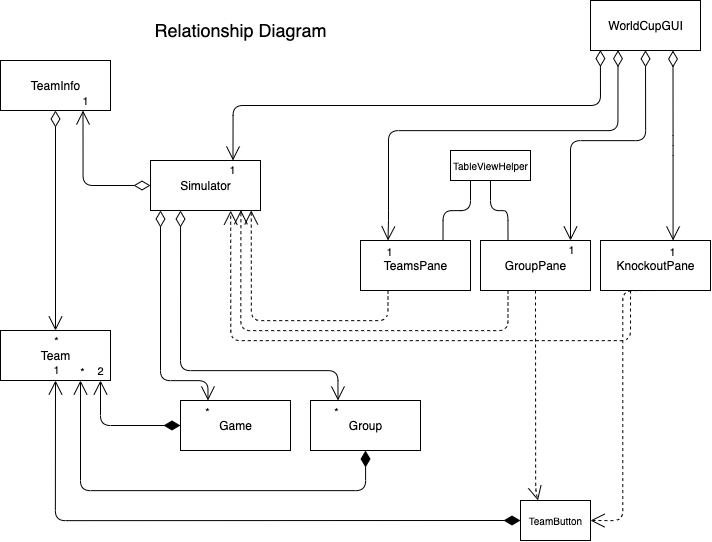

The diagram above was exported from draw.io. Its source (the exported page's mxGraphModel, read from the mxfile embedded in the PNG):
<mxGraphModel dx="2560" dy="1549" grid="1" gridSize="10" guides="1" tooltips="1" connect="1" arrows="1" fold="1" page="1" pageScale="1" pageWidth="850" pageHeight="1100" math="0" shadow="0">
  <root>
    <mxCell id="0" />
    <mxCell id="1" parent="0" />
    <mxCell id="YgL4HaQf6uDBogSRl42u-1" value="Game" style="html=1;" parent="1" vertex="1">
      <mxGeometry x="200" y="410" width="110" height="50" as="geometry" />
    </mxCell>
    <mxCell id="YgL4HaQf6uDBogSRl42u-2" value="Group" style="html=1;" parent="1" vertex="1">
      <mxGeometry x="330" y="410" width="110" height="50" as="geometry" />
    </mxCell>
    <mxCell id="YgL4HaQf6uDBogSRl42u-3" value="GroupPane" style="html=1;" parent="1" vertex="1">
      <mxGeometry x="500" y="250" width="110" height="50" as="geometry" />
    </mxCell>
    <mxCell id="YgL4HaQf6uDBogSRl42u-4" value="KnockoutPane" style="html=1;" parent="1" vertex="1">
      <mxGeometry x="620" y="250" width="110" height="50" as="geometry" />
    </mxCell>
    <mxCell id="YgL4HaQf6uDBogSRl42u-5" value="Simulator" style="html=1;" parent="1" vertex="1">
      <mxGeometry x="170" y="170" width="110" height="50" as="geometry" />
    </mxCell>
    <mxCell id="YgL4HaQf6uDBogSRl42u-6" value="Team" style="html=1;" parent="1" vertex="1">
      <mxGeometry x="20" y="340" width="110" height="50" as="geometry" />
    </mxCell>
    <mxCell id="YgL4HaQf6uDBogSRl42u-7" value="TeamInfo" style="html=1;" parent="1" vertex="1">
      <mxGeometry x="20" y="70" width="110" height="50" as="geometry" />
    </mxCell>
    <mxCell id="YgL4HaQf6uDBogSRl42u-8" value="TeamsPane" style="html=1;" parent="1" vertex="1">
      <mxGeometry x="380" y="250" width="110" height="50" as="geometry" />
    </mxCell>
    <mxCell id="YgL4HaQf6uDBogSRl42u-9" value="WorldCupGUI" style="html=1;" parent="1" vertex="1">
      <mxGeometry x="610" y="10" width="110" height="50" as="geometry" />
    </mxCell>
    <mxCell id="YgL4HaQf6uDBogSRl42u-17" value="" style="endArrow=open;html=1;endSize=12;startArrow=diamondThin;startSize=14;startFill=0;edgeStyle=orthogonalEdgeStyle;align=left;verticalAlign=bottom;exitX=0.25;exitY=0.993;exitDx=0;exitDy=0;entryX=0.25;entryY=0;entryDx=0;entryDy=0; target = 0;exitPerimeter=0;" parent="1" source="YgL4HaQf6uDBogSRl42u-9" target="YgL4HaQf6uDBogSRl42u-8" edge="1">
      <mxGeometry x="-1" y="3" relative="1" as="geometry">
        <mxPoint x="350" y="270" as="sourcePoint" />
        <mxPoint x="410" y="230" as="targetPoint" />
        <Array as="points">
          <mxPoint x="638" y="140" />
          <mxPoint x="408" y="140" />
          <mxPoint x="408" y="230" />
          <mxPoint x="408" y="230" />
        </Array>
      </mxGeometry>
    </mxCell>
    <mxCell id="rZyKS5bNi6u4_1fOPyBE-15" value="1" style="edgeLabel;html=1;align=center;verticalAlign=middle;resizable=0;points=[];" vertex="1" connectable="0" parent="YgL4HaQf6uDBogSRl42u-17">
      <mxGeometry x="1" y="-1" relative="1" as="geometry">
        <mxPoint x="1" y="10" as="offset" />
      </mxGeometry>
    </mxCell>
    <mxCell id="YgL4HaQf6uDBogSRl42u-18" value="" style="endArrow=open;html=1;endSize=12;startArrow=diamondThin;startSize=14;startFill=0;edgeStyle=orthogonalEdgeStyle;align=left;verticalAlign=bottom;exitX=0.5;exitY=0.996;exitDx=0;exitDy=0;exitPerimeter=0;" parent="1" source="YgL4HaQf6uDBogSRl42u-9" target="YgL4HaQf6uDBogSRl42u-3" edge="1">
      <mxGeometry x="-1" y="3" relative="1" as="geometry">
        <mxPoint x="350" y="270" as="sourcePoint" />
        <mxPoint x="590" y="250" as="targetPoint" />
        <Array as="points">
          <mxPoint x="665" y="150" />
          <mxPoint x="590" y="150" />
        </Array>
      </mxGeometry>
    </mxCell>
    <mxCell id="rZyKS5bNi6u4_1fOPyBE-16" value="1" style="edgeLabel;html=1;align=center;verticalAlign=middle;resizable=0;points=[];" vertex="1" connectable="0" parent="YgL4HaQf6uDBogSRl42u-18">
      <mxGeometry x="0.9472" relative="1" as="geometry">
        <mxPoint y="17" as="offset" />
      </mxGeometry>
    </mxCell>
    <mxCell id="YgL4HaQf6uDBogSRl42u-19" value="" style="endArrow=open;html=1;endSize=12;startArrow=diamondThin;startSize=14;startFill=0;edgeStyle=orthogonalEdgeStyle;align=left;verticalAlign=bottom;exitX=0.75;exitY=1;exitDx=0;exitDy=0;" parent="1" source="YgL4HaQf6uDBogSRl42u-9" target="YgL4HaQf6uDBogSRl42u-4" edge="1">
      <mxGeometry x="-1" y="3" relative="1" as="geometry">
        <mxPoint x="415" y="80" as="sourcePoint" />
        <mxPoint x="693" y="220" as="targetPoint" />
        <Array as="points">
          <mxPoint x="693" y="155" />
          <mxPoint x="693" y="200" />
        </Array>
      </mxGeometry>
    </mxCell>
    <mxCell id="Bcen3tOb-UfyAZ95WDpd-10" value="1" style="edgeLabel;html=1;align=center;verticalAlign=middle;resizable=0;points=[];" connectable="0" vertex="1" parent="YgL4HaQf6uDBogSRl42u-19">
      <mxGeometry x="0.9151" y="1" relative="1" as="geometry">
        <mxPoint x="-3" y="18" as="offset" />
      </mxGeometry>
    </mxCell>
    <mxCell id="YgL4HaQf6uDBogSRl42u-23" value="" style="endArrow=open;html=1;endSize=12;startArrow=diamondThin;startSize=14;startFill=0;edgeStyle=orthogonalEdgeStyle;align=left;verticalAlign=bottom;exitX=0.09;exitY=0.991;exitDx=0;exitDy=0;exitPerimeter=0;entryX=0.75;entryY=0;entryDx=0;entryDy=0;" parent="1" source="YgL4HaQf6uDBogSRl42u-9" target="YgL4HaQf6uDBogSRl42u-5" edge="1">
      <mxGeometry x="-1" y="3" relative="1" as="geometry">
        <mxPoint x="350" y="270" as="sourcePoint" />
        <mxPoint x="510" y="270" as="targetPoint" />
      </mxGeometry>
    </mxCell>
    <mxCell id="Bcen3tOb-UfyAZ95WDpd-13" value="1" style="edgeLabel;html=1;align=center;verticalAlign=middle;resizable=0;points=[];" connectable="0" vertex="1" parent="YgL4HaQf6uDBogSRl42u-23">
      <mxGeometry x="0.9546" y="2" relative="1" as="geometry">
        <mxPoint x="-4" y="21" as="offset" />
      </mxGeometry>
    </mxCell>
    <mxCell id="YgL4HaQf6uDBogSRl42u-30" value="" style="endArrow=open;html=1;endSize=12;startArrow=diamondThin;startSize=14;startFill=0;edgeStyle=orthogonalEdgeStyle;align=left;verticalAlign=bottom;exitX=0.5;exitY=1;exitDx=0;exitDy=0;entryX=0.5;entryY=0;entryDx=0;entryDy=0;" parent="1" source="YgL4HaQf6uDBogSRl42u-7" target="YgL4HaQf6uDBogSRl42u-6" edge="1">
      <mxGeometry x="-1" y="3" relative="1" as="geometry">
        <mxPoint x="50" y="150" as="sourcePoint" />
        <mxPoint x="210" y="150" as="targetPoint" />
      </mxGeometry>
    </mxCell>
    <mxCell id="rZyKS5bNi6u4_1fOPyBE-9" value="*" style="edgeLabel;html=1;align=center;verticalAlign=middle;resizable=0;points=[];" vertex="1" connectable="0" parent="YgL4HaQf6uDBogSRl42u-30">
      <mxGeometry x="0.8985" y="3" relative="1" as="geometry">
        <mxPoint x="-3" y="21" as="offset" />
      </mxGeometry>
    </mxCell>
    <mxCell id="YgL4HaQf6uDBogSRl42u-50" value="" style="endArrow=open;html=1;endSize=12;startArrow=diamondThin;startSize=14;startFill=0;edgeStyle=orthogonalEdgeStyle;align=left;verticalAlign=bottom;entryX=0.25;entryY=0;entryDx=0;entryDy=0;" parent="1" source="YgL4HaQf6uDBogSRl42u-5" target="YgL4HaQf6uDBogSRl42u-1" edge="1">
      <mxGeometry x="-1" y="3" relative="1" as="geometry">
        <mxPoint x="180" y="240" as="sourcePoint" />
        <mxPoint x="85" y="350" as="targetPoint" />
        <Array as="points">
          <mxPoint x="180" y="390" />
          <mxPoint x="228" y="390" />
        </Array>
      </mxGeometry>
    </mxCell>
    <mxCell id="Bcen3tOb-UfyAZ95WDpd-8" value="*" style="edgeLabel;html=1;align=center;verticalAlign=middle;resizable=0;points=[];" connectable="0" vertex="1" parent="YgL4HaQf6uDBogSRl42u-50">
      <mxGeometry x="0.7747" y="2" relative="1" as="geometry">
        <mxPoint x="4" y="32" as="offset" />
      </mxGeometry>
    </mxCell>
    <mxCell id="YgL4HaQf6uDBogSRl42u-52" value="" style="endArrow=open;html=1;endSize=12;startArrow=diamondThin;startSize=14;startFill=0;edgeStyle=orthogonalEdgeStyle;align=left;verticalAlign=bottom;entryX=0.25;entryY=0;entryDx=0;entryDy=0;exitX=0.273;exitY=1;exitDx=0;exitDy=0;exitPerimeter=0;" parent="1" source="YgL4HaQf6uDBogSRl42u-5" target="YgL4HaQf6uDBogSRl42u-2" edge="1">
      <mxGeometry x="-1" y="3" relative="1" as="geometry">
        <mxPoint x="200" y="260" as="sourcePoint" />
        <mxPoint x="470" y="320" as="targetPoint" />
        <Array as="points">
          <mxPoint x="200" y="380" />
          <mxPoint x="358" y="380" />
        </Array>
      </mxGeometry>
    </mxCell>
    <mxCell id="Bcen3tOb-UfyAZ95WDpd-7" value="*" style="edgeLabel;html=1;align=center;verticalAlign=middle;resizable=0;points=[];" connectable="0" vertex="1" parent="YgL4HaQf6uDBogSRl42u-52">
      <mxGeometry x="0.6277" y="-1" relative="1" as="geometry">
        <mxPoint x="32" y="39" as="offset" />
      </mxGeometry>
    </mxCell>
    <mxCell id="YgL4HaQf6uDBogSRl42u-54" value="" style="endArrow=open;html=1;endSize=12;startArrow=diamondThin;startSize=14;startFill=0;edgeStyle=orthogonalEdgeStyle;align=left;verticalAlign=bottom;exitX=0;exitY=0.25;exitDx=0;exitDy=0;entryX=0.75;entryY=1;entryDx=0;entryDy=0;" parent="1" source="YgL4HaQf6uDBogSRl42u-5" target="YgL4HaQf6uDBogSRl42u-7" edge="1">
      <mxGeometry x="-1" y="3" relative="1" as="geometry">
        <mxPoint x="310" y="290" as="sourcePoint" />
        <mxPoint x="470" y="290" as="targetPoint" />
      </mxGeometry>
    </mxCell>
    <mxCell id="rZyKS5bNi6u4_1fOPyBE-14" value="1" style="edgeLabel;html=1;align=center;verticalAlign=middle;resizable=0;points=[];" vertex="1" connectable="0" parent="YgL4HaQf6uDBogSRl42u-54">
      <mxGeometry x="0.9228" y="-1" relative="1" as="geometry">
        <mxPoint y="-16" as="offset" />
      </mxGeometry>
    </mxCell>
    <mxCell id="YgL4HaQf6uDBogSRl42u-57" value="" style="endArrow=open;html=1;endSize=12;startSize=14;edgeStyle=orthogonalEdgeStyle;align=left;verticalAlign=bottom;endArrow=open;endSize=12;dashed=1;exitX=0.25;exitY=1;exitDx=0;exitDy=0;entryX=0.916;entryY=0.998;entryDx=0;entryDy=0;entryPerimeter=0;" parent="1" source="YgL4HaQf6uDBogSRl42u-8" target="YgL4HaQf6uDBogSRl42u-5" edge="1">
      <mxGeometry x="-1" y="3" relative="1" as="geometry">
        <mxPoint x="400" y="320" as="sourcePoint" />
        <mxPoint x="240" y="250" as="targetPoint" />
        <Array as="points">
          <mxPoint x="408" y="330" />
          <mxPoint x="271" y="330" />
        </Array>
      </mxGeometry>
    </mxCell>
    <mxCell id="YgL4HaQf6uDBogSRl42u-58" value="" style="endArrow=open;html=1;endSize=12;startSize=14;edgeStyle=orthogonalEdgeStyle;align=left;verticalAlign=bottom;endArrow=open;endSize=12;dashed=1;entryX=0.822;entryY=0.994;entryDx=0;entryDy=0;exitX=0.25;exitY=1;exitDx=0;exitDy=0;entryPerimeter=0;" parent="1" source="YgL4HaQf6uDBogSRl42u-3" target="YgL4HaQf6uDBogSRl42u-5" edge="1">
      <mxGeometry x="-1" y="3" relative="1" as="geometry">
        <mxPoint x="560" y="370" as="sourcePoint" />
        <mxPoint x="240" y="240" as="targetPoint" />
        <Array as="points">
          <mxPoint x="527" y="340" />
          <mxPoint x="260" y="340" />
        </Array>
      </mxGeometry>
    </mxCell>
    <mxCell id="YgL4HaQf6uDBogSRl42u-59" value="" style="endArrow=open;html=1;endSize=12;startSize=14;edgeStyle=orthogonalEdgeStyle;align=left;verticalAlign=bottom;endArrow=open;endSize=12;dashed=1;entryX=0.729;entryY=1.003;entryDx=0;entryDy=0;entryPerimeter=0;exitX=0.273;exitY=1;exitDx=0;exitDy=0;exitPerimeter=0;" parent="1" source="YgL4HaQf6uDBogSRl42u-4" target="YgL4HaQf6uDBogSRl42u-5" edge="1">
      <mxGeometry x="-1" y="3" relative="1" as="geometry">
        <mxPoint x="507.1" y="310" as="sourcePoint" />
        <mxPoint x="250" y="230" as="targetPoint" />
        <Array as="points">
          <mxPoint x="650" y="350" />
          <mxPoint x="250" y="350" />
        </Array>
      </mxGeometry>
    </mxCell>
    <mxCell id="Bcen3tOb-UfyAZ95WDpd-9" style="edgeStyle=orthogonalEdgeStyle;rounded=0;orthogonalLoop=1;jettySize=auto;html=1;exitX=0;exitY=0.25;exitDx=0;exitDy=0;" edge="1" parent="1" source="YgL4HaQf6uDBogSRl42u-60">
      <mxGeometry relative="1" as="geometry">
        <mxPoint x="540.0689655172414" y="519.8620689655172" as="targetPoint" />
      </mxGeometry>
    </mxCell>
    <mxCell id="YgL4HaQf6uDBogSRl42u-60" value="&lt;font style=&quot;font-size: 10px&quot;&gt;TeamButton&lt;/font&gt;" style="html=1;" parent="1" vertex="1">
      <mxGeometry x="540" y="510" width="70" height="40" as="geometry" />
    </mxCell>
    <mxCell id="E6coBQDXInmGQSu0IE-s-10" value="" style="endArrow=open;html=1;endSize=12;startSize=14;edgeStyle=orthogonalEdgeStyle;align=left;verticalAlign=bottom;endArrow=open;endSize=12;dashed=1;exitX=1;exitY=0.5;exitDx=0;exitDy=0;entryX=1;entryY=0.5;entryDx=0;entryDy=0;" parent="1" edge="1" target="YgL4HaQf6uDBogSRl42u-60">
      <mxGeometry x="-1" y="3" relative="1" as="geometry">
        <mxPoint x="674.71" y="300" as="sourcePoint" />
        <mxPoint x="585" y="480" as="targetPoint" />
        <Array as="points" />
      </mxGeometry>
    </mxCell>
    <mxCell id="E6coBQDXInmGQSu0IE-s-11" value="" style="endArrow=open;html=1;endSize=12;startSize=14;edgeStyle=orthogonalEdgeStyle;align=left;verticalAlign=bottom;endArrow=open;endSize=12;dashed=1;exitX=0.5;exitY=1;exitDx=0;exitDy=0;entryX=0.25;entryY=0;entryDx=0;entryDy=0;" parent="1" source="YgL4HaQf6uDBogSRl42u-3" target="YgL4HaQf6uDBogSRl42u-60" edge="1">
      <mxGeometry x="-1" y="3" relative="1" as="geometry">
        <mxPoint x="555" y="310" as="sourcePoint" />
        <mxPoint x="569.9999999999999" y="399.72" as="targetPoint" />
        <Array as="points">
          <mxPoint x="555" y="500" />
        </Array>
      </mxGeometry>
    </mxCell>
    <mxCell id="YgL4HaQf6uDBogSRl42u-64" value="" style="endArrow=open;html=1;endSize=12;startArrow=diamondThin;startSize=14;startFill=1;edgeStyle=orthogonalEdgeStyle;align=left;verticalAlign=bottom;exitX=0;exitY=0.5;exitDx=0;exitDy=0;" parent="1" source="YgL4HaQf6uDBogSRl42u-1" target="YgL4HaQf6uDBogSRl42u-6" edge="1">
      <mxGeometry x="-1" y="3" relative="1" as="geometry">
        <mxPoint x="50" y="480" as="sourcePoint" />
        <mxPoint x="210" y="480" as="targetPoint" />
        <Array as="points">
          <mxPoint x="120" y="435" />
        </Array>
      </mxGeometry>
    </mxCell>
    <mxCell id="rZyKS5bNi6u4_1fOPyBE-10" value="2" style="edgeLabel;html=1;align=center;verticalAlign=middle;resizable=0;points=[];" vertex="1" connectable="0" parent="YgL4HaQf6uDBogSRl42u-64">
      <mxGeometry x="1" y="4" relative="1" as="geometry">
        <mxPoint x="3" y="-10" as="offset" />
      </mxGeometry>
    </mxCell>
    <mxCell id="YgL4HaQf6uDBogSRl42u-65" value="" style="endArrow=open;html=1;endSize=12;startArrow=diamondThin;startSize=14;startFill=1;edgeStyle=orthogonalEdgeStyle;align=left;verticalAlign=bottom;exitX=0.5;exitY=1;exitDx=0;exitDy=0;" parent="1" source="YgL4HaQf6uDBogSRl42u-2" target="YgL4HaQf6uDBogSRl42u-6" edge="1">
      <mxGeometry x="-1" y="3" relative="1" as="geometry">
        <mxPoint x="430" y="500" as="sourcePoint" />
        <mxPoint x="270" y="500" as="targetPoint" />
        <Array as="points">
          <mxPoint x="385" y="500" />
          <mxPoint x="100" y="500" />
        </Array>
      </mxGeometry>
    </mxCell>
    <mxCell id="rZyKS5bNi6u4_1fOPyBE-11" value="*" style="edgeLabel;html=1;align=center;verticalAlign=middle;resizable=0;points=[];" vertex="1" connectable="0" parent="YgL4HaQf6uDBogSRl42u-65">
      <mxGeometry x="0.9862" y="-1" relative="1" as="geometry">
        <mxPoint y="-13" as="offset" />
      </mxGeometry>
    </mxCell>
    <mxCell id="YgL4HaQf6uDBogSRl42u-66" value="" style="endArrow=open;html=1;endSize=12;startArrow=diamondThin;startSize=14;startFill=1;edgeStyle=orthogonalEdgeStyle;align=left;verticalAlign=bottom;entryX=0.5;entryY=1;entryDx=0;entryDy=0;" parent="1" target="YgL4HaQf6uDBogSRl42u-6" edge="1">
      <mxGeometry x="-1" y="3" relative="1" as="geometry">
        <mxPoint x="540" y="530" as="sourcePoint" />
        <mxPoint x="380" y="530" as="targetPoint" />
      </mxGeometry>
    </mxCell>
    <mxCell id="rZyKS5bNi6u4_1fOPyBE-12" value="1" style="edgeLabel;html=1;align=center;verticalAlign=middle;resizable=0;points=[];" vertex="1" connectable="0" parent="YgL4HaQf6uDBogSRl42u-66">
      <mxGeometry x="0.9983" relative="1" as="geometry">
        <mxPoint y="-11" as="offset" />
      </mxGeometry>
    </mxCell>
    <mxCell id="YgL4HaQf6uDBogSRl42u-67" value="&lt;font style=&quot;font-size: 10px&quot;&gt;TableViewHelper&lt;/font&gt;" style="html=1;" parent="1" vertex="1">
      <mxGeometry x="470" y="160" width="80" height="30" as="geometry" />
    </mxCell>
    <mxCell id="YgL4HaQf6uDBogSRl42u-71" value="" style="endArrow=none;html=1;edgeStyle=orthogonalEdgeStyle;exitX=0.25;exitY=1;exitDx=0;exitDy=0;entryX=0.75;entryY=0;entryDx=0;entryDy=0;" parent="1" source="YgL4HaQf6uDBogSRl42u-67" target="YgL4HaQf6uDBogSRl42u-8" edge="1">
      <mxGeometry relative="1" as="geometry">
        <mxPoint x="490" y="220" as="sourcePoint" />
        <mxPoint x="640" y="200" as="targetPoint" />
      </mxGeometry>
    </mxCell>
    <mxCell id="YgL4HaQf6uDBogSRl42u-75" value="" style="endArrow=none;html=1;edgeStyle=orthogonalEdgeStyle;entryX=0.25;entryY=0;entryDx=0;entryDy=0;" parent="1" source="YgL4HaQf6uDBogSRl42u-67" target="YgL4HaQf6uDBogSRl42u-3" edge="1">
      <mxGeometry relative="1" as="geometry">
        <mxPoint x="480" y="200" as="sourcePoint" />
        <mxPoint x="640" y="200" as="targetPoint" />
      </mxGeometry>
    </mxCell>
    <mxCell id="YgL4HaQf6uDBogSRl42u-78" value="&lt;span style=&quot;font-size: 18px&quot;&gt;Relationship Diagram&lt;br&gt;&lt;/span&gt;" style="text;html=1;align=center;verticalAlign=middle;resizable=0;points=[];autosize=1;strokeColor=none;" parent="1" vertex="1">
      <mxGeometry x="165" y="30" width="190" height="20" as="geometry" />
    </mxCell>
    <mxCell id="rZyKS5bNi6u4_1fOPyBE-13" style="edgeStyle=orthogonalEdgeStyle;rounded=0;orthogonalLoop=1;jettySize=auto;html=1;exitX=0.5;exitY=1;exitDx=0;exitDy=0;" edge="1" parent="1" source="YgL4HaQf6uDBogSRl42u-6" target="YgL4HaQf6uDBogSRl42u-6">
      <mxGeometry relative="1" as="geometry" />
    </mxCell>
  </root>
</mxGraphModel>